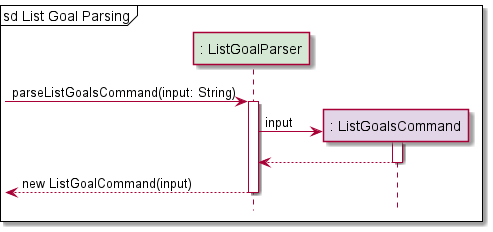

The diagram above was rendered by PlantUML. Its source (embedded in the PNG):
@startuml

!include Style.puml

participant ": ListGoalParser" as ListGoalParser PARSER_COLOUR
participant ": ListGoalsCommand" as ListGoalsCommand COMMAND_COLOUR

mainframe sd List Goal Parsing

-> ListGoalParser: parseListGoalsCommand(input: String)
activate ListGoalParser
create ListGoalsCommand
ListGoalParser -> ListGoalsCommand: input
activate ListGoalsCommand

return

return new ListGoalCommand(input)




@enduml